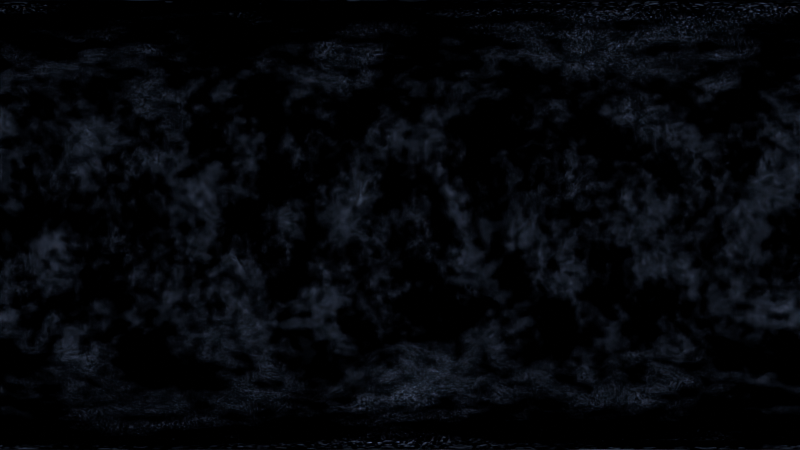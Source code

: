 # Source: WorldEnv.blend  (saved by Blender 4.5.91; exported with 4.5.12 LTS)
import bpy
from mathutils import Matrix  # noqa: F401  (used for matrix-valued properties, if any)

bpy.ops.wm.read_factory_settings(use_empty=True)
scene = bpy.context.scene
scene.name = 'Scene'

# ---- collections
col_collection = bpy.data.collections.new('Collection'); scene.collection.children.link(col_collection)

# ---- node groups
ng_stars_proc = bpy.data.node_groups.new('Stars_Proc', 'ShaderNodeTree')
_s = ng_stars_proc.interface.new_socket(name='Emission', in_out='OUTPUT', socket_type='NodeSocketShader')
_s = ng_stars_proc.interface.new_socket(name='Color', in_out='OUTPUT', socket_type='NodeSocketColor')
_s.default_value = (0.8, 0.8, 0.8, 1.0)
_s = ng_stars_proc.interface.new_socket(name='Strength', in_out='OUTPUT', socket_type='NodeSocketFloat')
_s = ng_stars_proc.interface.new_socket(name='Scale', in_out='INPUT', socket_type='NodeSocketFloat')
_s.default_value = 100.0
_s.min_value = -1e+04
_s.max_value = 1e+04
_s = ng_stars_proc.interface.new_socket(name='UV', in_out='INPUT', socket_type='NodeSocketVector')
_s.hide_value = True
_N = ng_stars_proc.nodes; _L = ng_stars_proc.links
n0 = _N.new('NodeGroupOutput'); n0.name = 'Group Output'; n0.location = (1135, -299)
n1 = _N.new('NodeGroupInput'); n1.name = 'Group Input'; n1.location = (-1122, -65)
n2 = _N.new('ShaderNodeTexVoronoi'); n2.name = 'Voronoi Texture.001'; n2.location = (-297, 295)
n2.inputs[3].default_value = 1.3
n2.inputs[4].default_value = 0.6417
n3 = _N.new('ShaderNodeValToRGB'); n3.name = 'Color Ramp.005'; n3.location = (-90, 348)
while len(n3.color_ramp.elements) > 1: n3.color_ramp.elements.remove(n3.color_ramp.elements[-1])
n3.color_ramp.elements[0].position = 0.45; n3.color_ramp.elements[0].color = (1.0, 1.0, 1.0, 1.0)
_e = n3.color_ramp.elements.new(0.4773); _e.color = (0.0, 0.0, 0.0, 1.0)
n4 = _N.new('ShaderNodeTexVoronoi'); n4.name = 'Voronoi Texture.002'; n4.location = (-283, -59)
n4.inputs[3].default_value = 1.3
n4.inputs[4].default_value = 0.6417
n5 = _N.new('ShaderNodeValToRGB'); n5.name = 'Color Ramp.006'; n5.location = (-76, -6)
while len(n5.color_ramp.elements) > 1: n5.color_ramp.elements.remove(n5.color_ramp.elements[-1])
n5.color_ramp.elements[0].position = 0.45; n5.color_ramp.elements[0].color = (1.0, 1.0, 1.0, 1.0)
_e = n5.color_ramp.elements.new(0.4773); _e.color = (0.0, 0.0, 0.0, 1.0)
n6 = _N.new('ShaderNodeMix'); n6.name = 'Mix.005'; n6.location = (226, 160)
n6.hide = True
n6.data_type = 'RGBA'
n6.blend_type = 'ADD'
n6.inputs[0].default_value = 1.0
n7 = _N.new('ShaderNodeTexVoronoi'); n7.name = 'Voronoi Texture.003'; n7.location = (-271, -410)
n7.inputs[3].default_value = 1.3
n7.inputs[4].default_value = 0.6417
n8 = _N.new('ShaderNodeValToRGB'); n8.name = 'Color Ramp.007'; n8.location = (-65, -357)
while len(n8.color_ramp.elements) > 1: n8.color_ramp.elements.remove(n8.color_ramp.elements[-1])
n8.color_ramp.elements[0].position = 0.45; n8.color_ramp.elements[0].color = (1.0, 1.0, 1.0, 1.0)
_e = n8.color_ramp.elements.new(0.4773); _e.color = (0.0, 0.0, 0.0, 1.0)
n9 = _N.new('NodeReroute'); n9.name = 'Reroute.001'; n9.location = (-368, -231)
n9.width = 10
n9.socket_idname = 'NodeSocketVector'
n10 = _N.new('ShaderNodeMix'); n10.name = 'Mix.006'; n10.location = (383, -144)
n10.hide = True
n10.data_type = 'RGBA'
n10.blend_type = 'ADD'
n10.inputs[0].default_value = 1.0
n11 = _N.new('ShaderNodeMath'); n11.name = 'Math'; n11.location = (-782, -323)
n11.operation = 'MULTIPLY'
n11.inputs[1].default_value = 2.0
n12 = _N.new('ShaderNodeMath'); n12.name = 'Math.001'; n12.location = (-776, -146)
n12.operation = 'MULTIPLY'
n12.inputs[1].default_value = 3.0
n13 = _N.new('ShaderNodeMath'); n13.name = 'Math.002'; n13.location = (-787, 26)
n13.operation = 'MULTIPLY'
n13.inputs[1].default_value = 5.0
n14 = _N.new('NodeReroute'); n14.name = 'Reroute'; n14.location = (-880, -89)
n14.width = 10
n14.socket_idname = 'NodeSocketFloat'
n15 = _N.new('ShaderNodeEmission'); n15.name = 'Emission'; n15.location = (907, -336)
n16 = _N.new('ShaderNodeBlackbody'); n16.name = 'Blackbody'; n16.location = (689, -565)
n17 = _N.new('ShaderNodeValToRGB'); n17.name = 'Color Ramp'; n17.location = (150, -608)
while len(n17.color_ramp.elements) > 1: n17.color_ramp.elements.remove(n17.color_ramp.elements[-1])
n17.color_ramp.elements[0].position = 0.0; n17.color_ramp.elements[0].color = (0.0, 0.0, 0.0, 1.0)
_e = n17.color_ramp.elements.new(1.0); _e.color = (1.0, 1.0, 1.0, 1.0)
n18 = _N.new('ShaderNodeMapRange'); n18.name = 'Map Range'; n18.location = (475, -578)
n18.inputs[3].default_value = 3000.0
n18.inputs[4].default_value = 3e+04
n19 = _N.new('ShaderNodeSeparateColor'); n19.name = 'Separate Color'; n19.location = (-67, -590)
n20 = _N.new('NodeReroute'); n20.name = 'Reroute.002'; n20.location = (771, -232)
n20.width = 10
n21 = _N.new('NodeReroute'); n21.name = 'Reroute.003'; n21.location = (868, -473)
n21.width = 10
_L.new(n9.outputs[0], n7.inputs[0])
_L.new(n3.outputs[0], n6.inputs[6])
_L.new(n5.outputs[0], n6.inputs[7])
_L.new(n8.outputs[0], n10.inputs[7])
_L.new(n7.outputs[0], n8.inputs[0])
_L.new(n4.outputs[0], n5.inputs[0])
_L.new(n6.outputs[2], n10.inputs[6])
_L.new(n2.outputs[0], n3.inputs[0])
_L.new(n9.outputs[0], n2.inputs[0])
_L.new(n14.outputs[0], n13.inputs[0])
_L.new(n13.outputs[0], n2.inputs[2])
_L.new(n1.outputs[0], n14.inputs[0])
_L.new(n14.outputs[0], n12.inputs[0])
_L.new(n12.outputs[0], n4.inputs[2])
_L.new(n11.outputs[0], n7.inputs[2])
_L.new(n14.outputs[0], n11.inputs[0])
_L.new(n15.outputs[0], n0.inputs[0])
_L.new(n1.outputs[1], n9.inputs[0])
_L.new(n9.outputs[0], n4.inputs[0])
_L.new(n19.outputs[0], n17.inputs[0])
_L.new(n18.outputs[0], n16.inputs[0])
_L.new(n17.outputs[0], n18.inputs[0])
_L.new(n7.outputs[1], n19.inputs[0])
_L.new(n21.outputs[0], n0.inputs[1])
_L.new(n20.outputs[0], n0.inputs[2])
_L.new(n10.outputs[2], n20.inputs[0])
_L.new(n20.outputs[0], n15.inputs[1])
_L.new(n16.outputs[0], n21.inputs[0])
_L.new(n21.outputs[0], n15.inputs[0])
n0.is_active_output = True

# ---- world
world_world = bpy.data.worlds.new('World'); scene.world = world_world
world_world.use_nodes = True; world_world.node_tree.nodes.clear()
_N = world_world.node_tree.nodes; _L = world_world.node_tree.links
n0 = _N.new('ShaderNodeOutputWorld'); n0.name = 'World Output'; n0.location = (200, 100)
n1 = _N.new('ShaderNodeBackground'); n1.name = 'Background'; n1.location = (-172, 59)
n2 = _N.new('ShaderNodeGroup'); n2.name = 'Stars_Proc'; n2.location = (-731, 135)
n2.node_tree = ng_stars_proc
n2.inputs[0].default_value = 100.0
n2.inputs[1].default_value = (0.0, 0.0, 0.0)
n3 = _N.new('ShaderNodeTexNoise'); n3.name = 'Noise Texture'; n3.location = (-1281, -93)
n3.inputs[2].default_value = 2.7
n3.inputs[3].default_value = 1.1
n4 = _N.new('ShaderNodeValToRGB'); n4.name = 'Color Ramp'; n4.location = (-255, -87)
while len(n4.color_ramp.elements) > 1: n4.color_ramp.elements.remove(n4.color_ramp.elements[-1])
n4.color_ramp.elements[0].position = 0.145; n4.color_ramp.elements[0].color = (0.0, 0.0, 0.0, 1.0)
_e = n4.color_ramp.elements.new(0.8459); _e.color = (1.0, 1.0, 1.0, 1.0)
n5 = _N.new('ShaderNodeMath'); n5.name = 'Math'; n5.location = (-521, -55)
n5.operation = 'MULTIPLY'
n6 = _N.new('ShaderNodeValToRGB'); n6.name = 'Color Ramp.001'; n6.location = (-878, -133)
n6.color_ramp.interpolation = 'EASE'
while len(n6.color_ramp.elements) > 1: n6.color_ramp.elements.remove(n6.color_ramp.elements[-1])
n6.color_ramp.elements[0].position = 0.04834; n6.color_ramp.elements[0].color = (0.0, 0.0, 0.0, 1.0)
_e = n6.color_ramp.elements.new(0.8369); _e.color = (1.0, 1.0, 1.0, 1.0)
n7 = _N.new('ShaderNodeTexNoise'); n7.name = 'Noise Texture.001'; n7.location = (-1284, -378)
n7.inputs[2].default_value = 12.4
n7.inputs[3].default_value = 1.1
n8 = _N.new('ShaderNodeMix'); n8.name = 'Mix'; n8.location = (-1068, -261)
n8.data_type = 'RGBA'
n8.blend_type = 'MULTIPLY'
n8.inputs[0].default_value = 0.8508
_L.new(n2.outputs[1], n1.inputs[0])
_L.new(n2.outputs[2], n5.inputs[0])
_L.new(n5.outputs[0], n4.inputs[0])
_L.new(n4.outputs[0], n1.inputs[1])
_L.new(n6.outputs[0], n5.inputs[1])
_L.new(n8.outputs[2], n6.inputs[0])
_L.new(n3.outputs[0], n8.inputs[6])
_L.new(n7.outputs[0], n8.inputs[7])
_L.new(n1.outputs[0], n0.inputs[0])
n0.is_active_output = True
world_world.color = (0.05088, 0.05088, 0.05088)
world_world.sun_shadow_jitter_overblur = 0.0

# ---- cameras
cam_camera = bpy.data.cameras.new('Camera')
cam_camera.type = 'PANO'
cam_camera.clip_end = 100.0
cam_camera.ortho_scale = 7.314
cam_camera.panorama_type = 'EQUIRECTANGULAR'

# ---- objects
ob_camera = bpy.data.objects.new('Camera', cam_camera)

# ---- transforms, parenting, visibility, modifiers, constraints
ob_camera.location = (0.0, 0.0, 0.0)
ob_camera.rotation_euler = (1.571, -0.0, 0.0)
ob_camera.lock_rotations_4d = False
ob_camera.empty_display_type = 'ARROWS'
ob_camera.color = (0.0, 0.0, 0.0, 0.0)
ob_camera.display_type = 'WIRE'
ob_camera.lineart.crease_threshold = 0.0

# ---- collection membership
col_collection.objects.link(ob_camera)

# ---- scene / render settings (as saved in the file)
scene.camera = ob_camera
scene.frame_start = 1; scene.frame_end = 250; scene.frame_set(1)
scene.render.engine = 'CYCLES'
scene.cycles.use_denoising = False
scene.cycles.samples = 50
bpy.context.view_layer.update()

# ---- added for rendering (the .blend has no usable light): sun
light_auto_sun = bpy.data.lights.new('AutoSun', 'SUN')
light_auto_sun.energy = 3.0
light_auto_sun.angle = 0.0523599
ob_auto_sun = bpy.data.objects.new('AutoSun', light_auto_sun)
scene.collection.objects.link(ob_auto_sun)
ob_auto_sun.rotation_euler = (0.872665, 0.174533, 0.523599)
bpy.context.view_layer.update()
